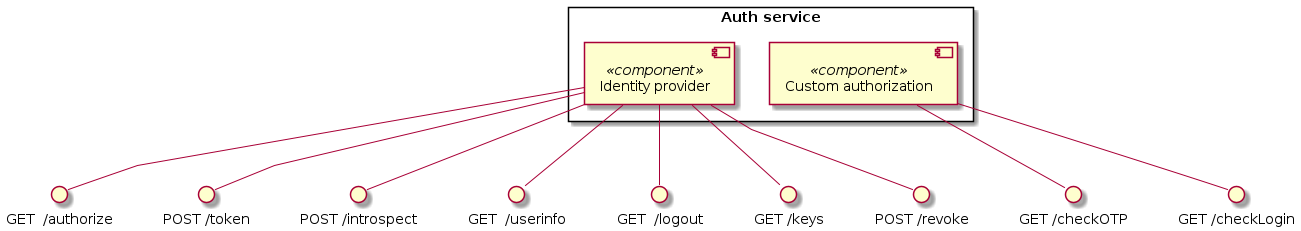

The diagram above was rendered by PlantUML. Its source (embedded in the PNG):
@startuml auth-service-modules

skinparam linetype polyline

!include auth-service.puml
remove AuthService

rectangle "Auth service" {
    component "Identity provider" as IDP <<component>>
    component "Custom authorization" as CustomAuth <<component>>
}

IDP --() getAuthorize
IDP --() postToken
IDP --() getUserinfo
IDP --() getLogout
IDP --() getKeys
IDP --() postRevoke
IDP --() postIntrospect

CustomAuth --() getCheckOTP
CustomAuth --() getCheckLogin

@enduml